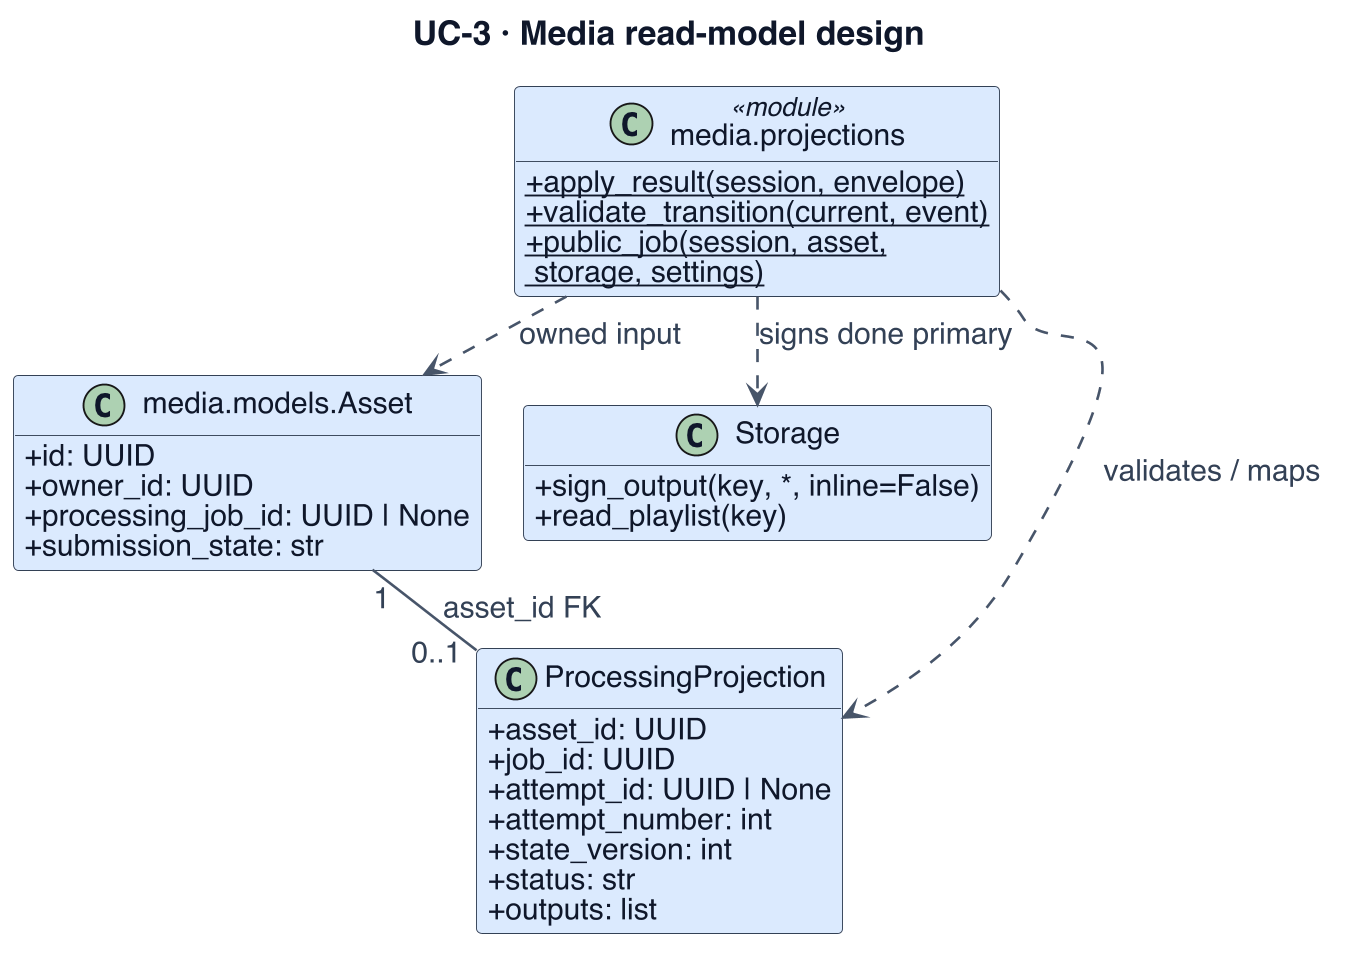

The diagram above was rendered by PlantUML. Its source (embedded in the PNG):
@startuml
!include _style.iuml
' Evidence (07c7c14): media/projections.py; media/projection_models.py; media/api/v1_jobs.py; media/api/v1_hls.py
skinparam dpi 180
skinparam BackgroundColor white
skinparam defaultFontSize 17
skinparam ArrowFontSize 16
skinparam ClassAttributeFontSize 16
skinparam ClassStereotypeFontSize 14
skinparam NoteFontSize 15
skinparam classAttributeIconSize 0
skinparam nodesep 22
skinparam ranksep 24
title UC-3 · Media read-model design
class "media.models.Asset" as A $MEDIA {
 + id: UUID
 + owner_id: UUID
 + processing_job_id: UUID | None
 + submission_state: str
}
class "ProcessingProjection" as P $MEDIA {
 + asset_id: UUID
 + job_id: UUID
 + attempt_id: UUID | None
 + attempt_number: int
 + state_version: int
 + status: str
 + outputs: list
}
class "media.projections" as M <<module>> $MEDIA {
 {static} + apply_result(session, envelope)
 {static} + validate_transition(current, event)
 {static} + public_job(session, asset,\n storage, settings)
}
class "Storage" as S $MEDIA {
 + sign_output(key, *, inline=False)
 + read_playlist(key)
}
A "1" -- "0..1" P : asset_id FK
M ..down> A : owned input
M ..> P : validates / maps
M ..down> S : signs done primary
A -[hidden]right-> S
@enduml